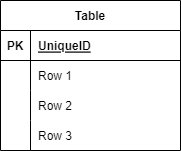

The diagram above was exported from draw.io. Its source (the exported page's mxGraphModel, read from the mxfile embedded in the PNG):
<mxGraphModel dx="1114" dy="584" grid="1" gridSize="10" guides="1" tooltips="1" connect="1" arrows="1" fold="1" page="1" pageScale="1" pageWidth="827" pageHeight="1169" math="0" shadow="0">
  <root>
    <mxCell id="0" />
    <mxCell id="1" parent="0" />
    <mxCell id="sxsx1I9M6Qu_-ARPBF29-9" value="Table" style="shape=table;startSize=30;container=1;collapsible=1;childLayout=tableLayout;fixedRows=1;rowLines=0;fontStyle=1;align=center;resizeLast=1;" vertex="1" parent="1">
      <mxGeometry x="80" y="120" width="180" height="150" as="geometry">
        <mxRectangle x="80" y="120" width="70" height="30" as="alternateBounds" />
      </mxGeometry>
    </mxCell>
    <mxCell id="sxsx1I9M6Qu_-ARPBF29-10" value="" style="shape=tableRow;horizontal=0;startSize=0;swimlaneHead=0;swimlaneBody=0;fillColor=none;collapsible=0;dropTarget=0;points=[[0,0.5],[1,0.5]];portConstraint=eastwest;top=0;left=0;right=0;bottom=1;" vertex="1" parent="sxsx1I9M6Qu_-ARPBF29-9">
      <mxGeometry y="30" width="180" height="30" as="geometry" />
    </mxCell>
    <mxCell id="sxsx1I9M6Qu_-ARPBF29-11" value="PK" style="shape=partialRectangle;connectable=0;fillColor=none;top=0;left=0;bottom=0;right=0;fontStyle=1;overflow=hidden;" vertex="1" parent="sxsx1I9M6Qu_-ARPBF29-10">
      <mxGeometry width="30" height="30" as="geometry">
        <mxRectangle width="30" height="30" as="alternateBounds" />
      </mxGeometry>
    </mxCell>
    <mxCell id="sxsx1I9M6Qu_-ARPBF29-12" value="UniqueID" style="shape=partialRectangle;connectable=0;fillColor=none;top=0;left=0;bottom=0;right=0;align=left;spacingLeft=6;fontStyle=5;overflow=hidden;" vertex="1" parent="sxsx1I9M6Qu_-ARPBF29-10">
      <mxGeometry x="30" width="150" height="30" as="geometry">
        <mxRectangle width="150" height="30" as="alternateBounds" />
      </mxGeometry>
    </mxCell>
    <mxCell id="sxsx1I9M6Qu_-ARPBF29-13" value="" style="shape=tableRow;horizontal=0;startSize=0;swimlaneHead=0;swimlaneBody=0;fillColor=none;collapsible=0;dropTarget=0;points=[[0,0.5],[1,0.5]];portConstraint=eastwest;top=0;left=0;right=0;bottom=0;" vertex="1" parent="sxsx1I9M6Qu_-ARPBF29-9">
      <mxGeometry y="60" width="180" height="30" as="geometry" />
    </mxCell>
    <mxCell id="sxsx1I9M6Qu_-ARPBF29-14" value="" style="shape=partialRectangle;connectable=0;fillColor=none;top=0;left=0;bottom=0;right=0;editable=1;overflow=hidden;" vertex="1" parent="sxsx1I9M6Qu_-ARPBF29-13">
      <mxGeometry width="30" height="30" as="geometry">
        <mxRectangle width="30" height="30" as="alternateBounds" />
      </mxGeometry>
    </mxCell>
    <mxCell id="sxsx1I9M6Qu_-ARPBF29-15" value="Row 1" style="shape=partialRectangle;connectable=0;fillColor=none;top=0;left=0;bottom=0;right=0;align=left;spacingLeft=6;overflow=hidden;" vertex="1" parent="sxsx1I9M6Qu_-ARPBF29-13">
      <mxGeometry x="30" width="150" height="30" as="geometry">
        <mxRectangle width="150" height="30" as="alternateBounds" />
      </mxGeometry>
    </mxCell>
    <mxCell id="sxsx1I9M6Qu_-ARPBF29-16" value="" style="shape=tableRow;horizontal=0;startSize=0;swimlaneHead=0;swimlaneBody=0;fillColor=none;collapsible=0;dropTarget=0;points=[[0,0.5],[1,0.5]];portConstraint=eastwest;top=0;left=0;right=0;bottom=0;" vertex="1" parent="sxsx1I9M6Qu_-ARPBF29-9">
      <mxGeometry y="90" width="180" height="30" as="geometry" />
    </mxCell>
    <mxCell id="sxsx1I9M6Qu_-ARPBF29-17" value="" style="shape=partialRectangle;connectable=0;fillColor=none;top=0;left=0;bottom=0;right=0;editable=1;overflow=hidden;" vertex="1" parent="sxsx1I9M6Qu_-ARPBF29-16">
      <mxGeometry width="30" height="30" as="geometry">
        <mxRectangle width="30" height="30" as="alternateBounds" />
      </mxGeometry>
    </mxCell>
    <mxCell id="sxsx1I9M6Qu_-ARPBF29-18" value="Row 2" style="shape=partialRectangle;connectable=0;fillColor=none;top=0;left=0;bottom=0;right=0;align=left;spacingLeft=6;overflow=hidden;" vertex="1" parent="sxsx1I9M6Qu_-ARPBF29-16">
      <mxGeometry x="30" width="150" height="30" as="geometry">
        <mxRectangle width="150" height="30" as="alternateBounds" />
      </mxGeometry>
    </mxCell>
    <mxCell id="sxsx1I9M6Qu_-ARPBF29-19" value="" style="shape=tableRow;horizontal=0;startSize=0;swimlaneHead=0;swimlaneBody=0;fillColor=none;collapsible=0;dropTarget=0;points=[[0,0.5],[1,0.5]];portConstraint=eastwest;top=0;left=0;right=0;bottom=0;" vertex="1" parent="sxsx1I9M6Qu_-ARPBF29-9">
      <mxGeometry y="120" width="180" height="30" as="geometry" />
    </mxCell>
    <mxCell id="sxsx1I9M6Qu_-ARPBF29-20" value="" style="shape=partialRectangle;connectable=0;fillColor=none;top=0;left=0;bottom=0;right=0;editable=1;overflow=hidden;" vertex="1" parent="sxsx1I9M6Qu_-ARPBF29-19">
      <mxGeometry width="30" height="30" as="geometry">
        <mxRectangle width="30" height="30" as="alternateBounds" />
      </mxGeometry>
    </mxCell>
    <mxCell id="sxsx1I9M6Qu_-ARPBF29-21" value="Row 3" style="shape=partialRectangle;connectable=0;fillColor=none;top=0;left=0;bottom=0;right=0;align=left;spacingLeft=6;overflow=hidden;" vertex="1" parent="sxsx1I9M6Qu_-ARPBF29-19">
      <mxGeometry x="30" width="150" height="30" as="geometry">
        <mxRectangle width="150" height="30" as="alternateBounds" />
      </mxGeometry>
    </mxCell>
  </root>
</mxGraphModel>